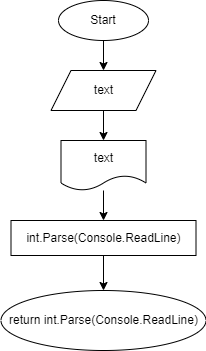

The diagram above was exported from draw.io. Its source (the exported page's mxGraphModel, read from the mxfile embedded in the PNG):
<mxGraphModel dx="779" dy="287" grid="1" gridSize="10" guides="1" tooltips="1" connect="1" arrows="1" fold="1" page="1" pageScale="1" pageWidth="850" pageHeight="1100" math="0" shadow="0">
  <root>
    <mxCell id="0" />
    <mxCell id="1" parent="0" />
    <mxCell id="4" value="" style="edgeStyle=none;html=1;" edge="1" parent="1" source="2" target="3">
      <mxGeometry relative="1" as="geometry" />
    </mxCell>
    <mxCell id="2" value="Start" style="ellipse;whiteSpace=wrap;html=1;" vertex="1" parent="1">
      <mxGeometry x="160" y="30" width="90" height="40" as="geometry" />
    </mxCell>
    <mxCell id="6" value="" style="edgeStyle=none;html=1;" edge="1" parent="1" source="3" target="5">
      <mxGeometry relative="1" as="geometry" />
    </mxCell>
    <mxCell id="3" value="text" style="shape=parallelogram;perimeter=parallelogramPerimeter;whiteSpace=wrap;html=1;fixedSize=1;" vertex="1" parent="1">
      <mxGeometry x="152.5" y="100" width="105" height="40" as="geometry" />
    </mxCell>
    <mxCell id="8" value="" style="edgeStyle=none;html=1;" edge="1" parent="1" source="5" target="7">
      <mxGeometry relative="1" as="geometry" />
    </mxCell>
    <mxCell id="5" value="text" style="shape=document;whiteSpace=wrap;html=1;boundedLbl=1;" vertex="1" parent="1">
      <mxGeometry x="162.5" y="170" width="85" height="50" as="geometry" />
    </mxCell>
    <mxCell id="10" value="" style="edgeStyle=none;html=1;" edge="1" parent="1" source="7" target="9">
      <mxGeometry relative="1" as="geometry" />
    </mxCell>
    <mxCell id="7" value="int.Parse(Console.ReadLine)" style="whiteSpace=wrap;html=1;" vertex="1" parent="1">
      <mxGeometry x="112.5" y="250" width="185" height="35" as="geometry" />
    </mxCell>
    <mxCell id="9" value="return int.Parse(Console.ReadLine)" style="ellipse;whiteSpace=wrap;html=1;" vertex="1" parent="1">
      <mxGeometry x="102.5" y="320" width="205" height="60" as="geometry" />
    </mxCell>
  </root>
</mxGraphModel>